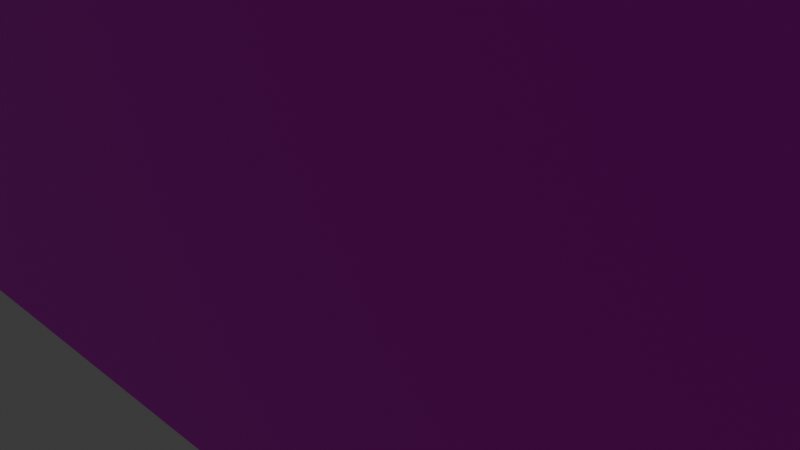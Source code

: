 # Source: Closure.blend  (saved by Blender 4.4.32; exported with 4.5.12 LTS)
import bpy
from mathutils import Matrix  # noqa: F401  (used for matrix-valued properties, if any)

bpy.ops.wm.read_factory_settings(use_empty=True)
scene = bpy.context.scene
scene.name = 'Scene'

# ---- collections
col_collection = bpy.data.collections.new('Collection'); scene.collection.children.link(col_collection)

# ---- images (referenced by path relative to the original .blend; pixels are not part of the script)
import os
ASSET_DIR = os.environ.get("B2B_ASSET_DIR", "")  # directory of the original .blend (textures are referenced by path, not embedded)
HERE = os.path.dirname(os.path.abspath(__file__))  # packed textures are extracted next to this script under _unpacked/

def load_image(name, relpath, width, height, colorspace="sRGB"):
    """Load a texture the original file referenced (path relative to the .blend, or extracted next to this script)."""
    p = next((c for c in (os.path.join(HERE, relpath), os.path.join(ASSET_DIR, relpath)) if relpath and os.path.exists(c)), "")
    if p:
        img = bpy.data.images.load(p, check_existing=True)
        img.name = name
    else:  # same state as the original file: an image datablock whose file is absent (Cycles renders it pink)
        img = bpy.data.images.new(name, width, height)
        img.source = "FILE"
        img.filepath = "//" + (relpath or name)
    img.colorspace_settings.name = colorspace
    return img
img_mecha_png = load_image('mecha.png', 'mecha.png', 1024, 1024, 'sRGB')
img_mecha_nol_png = load_image('mecha_Nol.png', 'mecha_Nol.png', 1024, 1024, 'sRGB')

# ---- materials (node trees are filled in below, after node groups)
mat_004 = bpy.data.materials.new('マテリアル.004')

# ---- material node trees
mat_004.use_nodes = True; mat_004.node_tree.nodes.clear()
_N = mat_004.node_tree.nodes; _L = mat_004.node_tree.links
n0 = _N.new('ShaderNodeBsdfPrincipled'); n0.name = 'プリンシプルBSDF'; n0.location = (10, 300)
n0.inputs[1].default_value = 0.7613
n1 = _N.new('ShaderNodeOutputMaterial'); n1.name = 'マテリアル出力'; n1.location = (300, 300)
n2 = _N.new('ShaderNodeTexImage'); n2.name = '画像テクスチャ'; n2.location = (-379, 370)
n2.image = img_mecha_png
n3 = _N.new('ShaderNodeTexImage'); n3.name = '画像テクスチャ.001'; n3.location = (-640, -28)
n3.image = img_mecha_nol_png
n4 = _N.new('ShaderNodeNormalMap'); n4.name = 'ノーマルマップ'; n4.location = (-295, -23)
_L.new(n0.outputs[0], n1.inputs[0])
_L.new(n3.outputs[0], n4.inputs[1])
_L.new(n4.outputs[0], n0.inputs[5])
_L.new(n2.outputs[0], n0.inputs[0])
n1.is_active_output = True

# ---- world
world_world = bpy.data.worlds.new('World'); scene.world = world_world
world_world.use_nodes = True; world_world.node_tree.nodes.clear()
_N = world_world.node_tree.nodes; _L = world_world.node_tree.links
n0 = _N.new('ShaderNodeOutputWorld'); n0.name = 'World Output'; n0.location = (300, 300)
n1 = _N.new('ShaderNodeBackground'); n1.name = 'Background'; n1.location = (10, 300)
n1.inputs[0].default_value = (0.05088, 0.05088, 0.05088, 1.0)
_L.new(n1.outputs[0], n0.inputs[0])
n0.is_active_output = True
world_world.color = (0.05088, 0.05088, 0.05088)
world_world.sun_shadow_jitter_overblur = 0.0

# ---- cameras
cam_camera = bpy.data.cameras.new('Camera')
cam_camera.clip_end = 100.0
cam_camera.ortho_scale = 7.314

# ---- lights
light_light = bpy.data.lights.new('Light', 'POINT')
light_light.energy = 1000.0
light_light.shadow_soft_size = 0.1

# ---- meshes
me_001 = bpy.data.meshes.new('立方体.001')
me_001.from_pydata([(-11.48, -11.47, 4.941), (-11.48, 11.47, 4.941), (-11.48, -11.47, -4.941), (11.48, -11.47, 4.941), (11.48, 11.47, 4.941), (11.48, -11.47, -4.941), (11.48, 11.47, -4.941), (-11.48, 11.47, -4.941)], [], [(1, 0, 3, 4), (0, 1, 7, 2), (3, 0, 2, 5), (4, 3, 5, 6), (6, 5, 2, 7), (1, 4, 6, 7)])
_uv = me_001.uv_layers.new(name='UVマップ')
_uv.uv.foreach_set('vector', [0.125, 0.5, 0.125, 0.75, 0.375, 0.75, 0.375, 0.5, 0.375, 0.0, 0.375, 0.25, 0.625, 0.25, 0.625, 0.0, 0.375, 0.75, 0.375, 1.0, 0.625, 1.0, 0.625, 0.75, 0.375, 0.5, 0.375, 0.75, 0.625, 0.75, 0.625, 0.5, 0.625, 0.5, 0.625, 0.75, 0.875, 0.75, 0.875, 0.5, 0.375, 0.25, 0.375, 0.5, 0.625, 0.5, 0.625, 0.25])
me_001.materials.append(mat_004)
me_001.update()

# ---- objects
ob_light = bpy.data.objects.new('Light', light_light)
ob_camera = bpy.data.objects.new('Camera', cam_camera)
ob_clouser_001 = bpy.data.objects.new('Clouser.001', me_001)

# ---- transforms, parenting, visibility, modifiers, constraints
ob_light.location = (4.076, 1.005, 5.904)
ob_light.rotation_euler = (0.6503, 0.05522, 1.866)
ob_light.lock_rotations_4d = False
ob_light.empty_display_type = 'ARROWS'
ob_light.color = (0.0, 0.0, 0.0, 0.0)
ob_light.lineart.crease_threshold = 0.0
ob_camera.location = (7.359, -6.926, 4.958)
ob_camera.rotation_euler = (1.109, 0.0, 0.8149)
ob_camera.lock_rotations_4d = False
ob_camera.empty_display_type = 'ARROWS'
ob_camera.color = (0.0, 0.0, 0.0, 0.0)
ob_camera.display_type = 'WIRE'
ob_camera.lineart.crease_threshold = 0.0
ob_clouser_001.location = (0.0, 0.0, 0.0)
ob_clouser_001.scale = (1.0, 0.02456, 1.0)
_vg = ob_clouser_001.vertex_groups.new(name='ボーン')
_vg = ob_clouser_001.vertex_groups.new(name='FUp')
_vg = ob_clouser_001.vertex_groups.new(name='FDown')
_vg.add([0, 1, 2, 3, 4, 5, 6, 7], 1.0, 'REPLACE')
_vg = ob_clouser_001.vertex_groups.new(name='SecUp')
_vg = ob_clouser_001.vertex_groups.new(name='SecDown')
_vg = ob_clouser_001.vertex_groups.new(name='ThiUp')
_vg = ob_clouser_001.vertex_groups.new(name='ThiDown')
_vg = ob_clouser_001.vertex_groups.new(name='FouUp')
_vg = ob_clouser_001.vertex_groups.new(name='FouDown')
_vg = ob_clouser_001.vertex_groups.new(name='FivUp')
_vg = ob_clouser_001.vertex_groups.new(name='FivDown')
_m = ob_clouser_001.modifiers.new('アーマチュア', 'ARMATURE')

# ---- collection membership
col_collection.objects.link(ob_light)
col_collection.objects.link(ob_camera)
col_collection.objects.link(ob_clouser_001)

# ---- scene / render settings (as saved in the file)
scene.camera = ob_camera
scene.frame_start = 1; scene.frame_end = 250; scene.frame_set(1)
scene.render.engine = 'BLENDER_EEVEE_NEXT'
bpy.context.view_layer.update()
